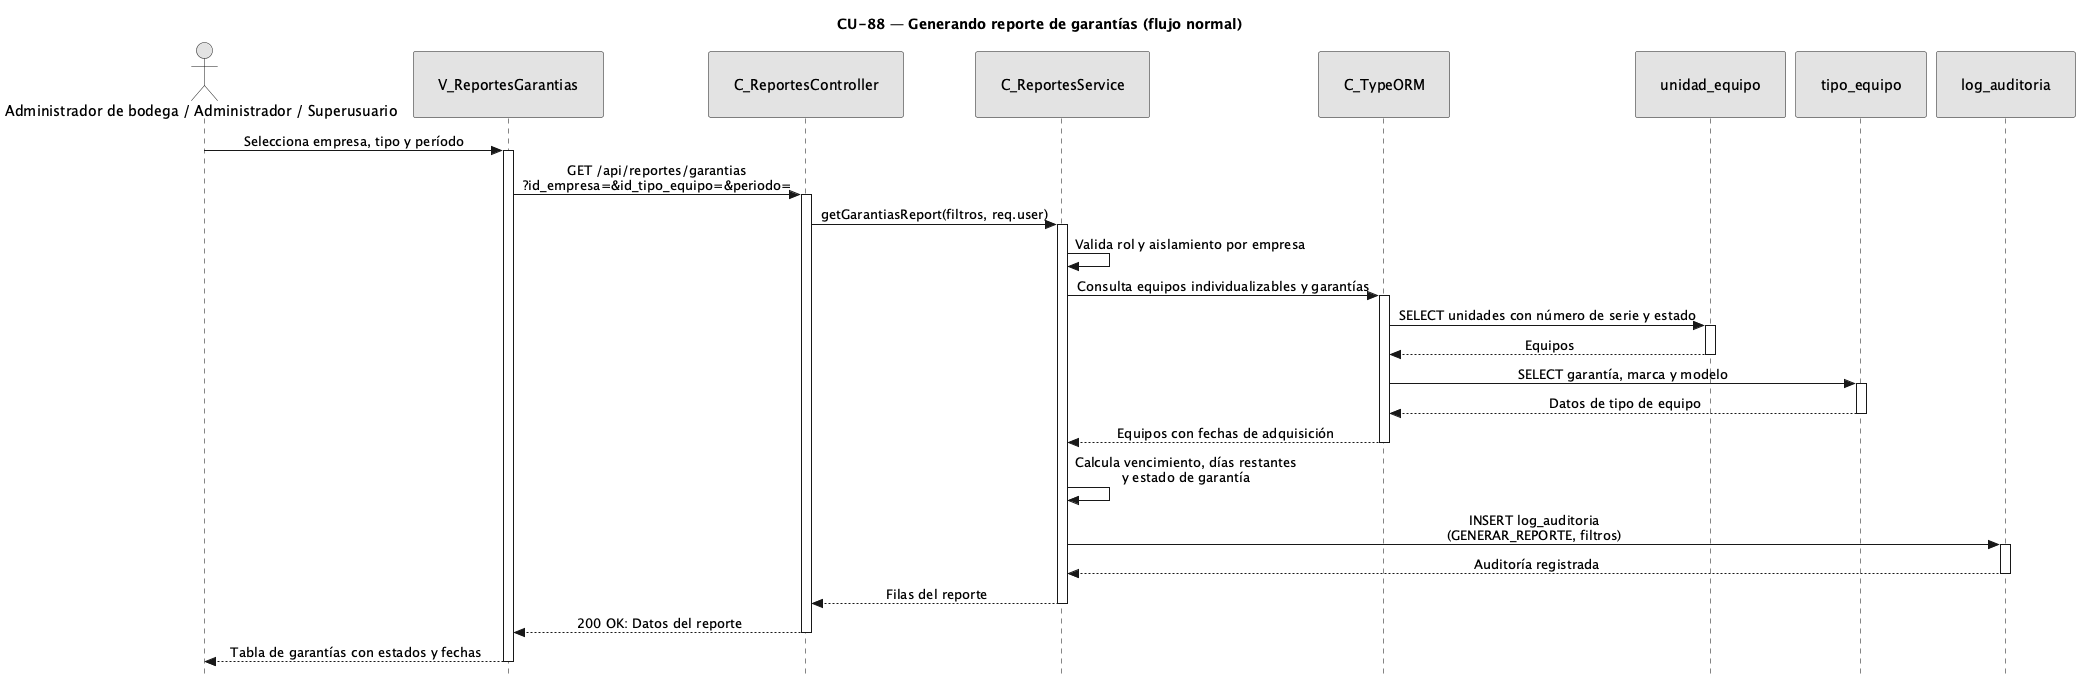

The diagram above was rendered by PlantUML. Its source (embedded in the PNG):
@startuml CU88-normal
title CU-88 — Generando reporte de garantías (flujo normal)

skinparam style strictuml
skinparam monochrome true
skinparam shadowing false
<style>
sequenceDiagram {
  participant {
    padding 25
  }
  actor {
    padding 20
  }
}
</style>
skinparam sequence {
	MessageAlign center
	LifeLineBorderColor black
}
hide footbox

actor "Administrador de bodega / Administrador / Superusuario" as user
participant "V_ReportesGarantias" as view
participant "C_ReportesController" as ctrl
participant "C_ReportesService" as svc
participant "C_TypeORM" as orm
participant "unidad_equipo" as uent
participant "tipo_equipo" as tent
participant "log_auditoria" as aent

user -> view : Selecciona empresa, tipo y período
activate view
view -> ctrl : GET /api/reportes/garantias\n?id_empresa=&id_tipo_equipo=&periodo=
activate ctrl
ctrl -> svc : getGarantiasReport(filtros, req.user)
activate svc
svc -> svc : Valida rol y aislamiento por empresa
svc -> orm : Consulta equipos individualizables y garantías
activate orm
orm -> uent : SELECT unidades con número de serie y estado
activate uent
uent --> orm : Equipos
deactivate uent
orm -> tent : SELECT garantía, marca y modelo
activate tent
tent --> orm : Datos de tipo de equipo
deactivate tent
orm --> svc : Equipos con fechas de adquisición
deactivate orm
svc -> svc : Calcula vencimiento, días restantes\ny estado de garantía
svc -> aent : INSERT log_auditoria\n(GENERAR_REPORTE, filtros)
activate aent
aent --> svc : Auditoría registrada
deactivate aent
svc --> ctrl : Filas del reporte
deactivate svc
ctrl --> view : 200 OK: Datos del reporte
deactivate ctrl
view --> user : Tabla de garantías con estados y fechas
deactivate view

@enduml